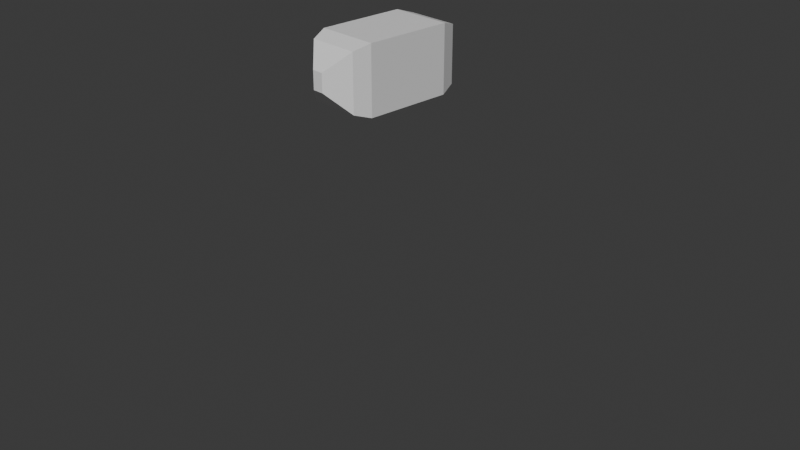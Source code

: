 # Source: ChiclePrueba.blend  (saved by Blender 4.4.32; exported with 4.5.12 LTS)
import bpy
from mathutils import Matrix  # noqa: F401  (used for matrix-valued properties, if any)

bpy.ops.wm.read_factory_settings(use_empty=True)
scene = bpy.context.scene
scene.name = 'Scene'

# ---- collections
col_collection = bpy.data.collections.new('Collection'); scene.collection.children.link(col_collection)

# ---- materials (node trees are filled in below, after node groups)
mat_colorchicle = bpy.data.materials.new('ColorChicle')
mat_colorchicle.roughness = 0.5
mat_material_001 = bpy.data.materials.new('Material.001')

# ---- material node trees
mat_colorchicle.use_nodes = True; mat_colorchicle.node_tree.nodes.clear()
_N = mat_colorchicle.node_tree.nodes; _L = mat_colorchicle.node_tree.links
n0 = _N.new('ShaderNodeBsdfPrincipled'); n0.name = 'Principled BSDF'; n0.location = (10, 300)
n0.inputs[27].default_value = (0.0, 0.0, 0.0, 1.0)
n0.inputs[28].default_value = 1.0
n1 = _N.new('ShaderNodeOutputMaterial'); n1.name = 'Material Output'; n1.location = (300, 300)
n2 = _N.new('ShaderNodeNormalMap'); n2.name = 'Normal Map'; n2.location = (-300, -300)
n2.label = 'Normal/Map'
n2.inputs[0].default_value = 0.0
_L.new(n0.outputs[0], n1.inputs[0])
_L.new(n2.outputs[0], n0.inputs[5])
n1.is_active_output = True
mat_material_001.use_nodes = True; mat_material_001.node_tree.nodes.clear()
_N = mat_material_001.node_tree.nodes; _L = mat_material_001.node_tree.links
n0 = _N.new('ShaderNodeBsdfPrincipled'); n0.name = 'Principled BSDF'; n0.location = (10, 300)
n0.inputs[0].default_value = (1.0, 0.0, 0.2875, 1.0)
n0.inputs[8].default_value = 0.08636
n1 = _N.new('ShaderNodeOutputMaterial'); n1.name = 'Material Output'; n1.location = (300, 300)
n2 = _N.new('ShaderNodeTexNoise'); n2.name = 'Noise Texture'; n2.location = (-356, 142)
n2.inputs[2].default_value = 5.1
n2.inputs[3].default_value = 2.1
n2.inputs[4].default_value = 0.7
_L.new(n0.outputs[0], n1.inputs[0])
_L.new(n2.outputs[0], n0.inputs[28])
n1.is_active_output = True

# ---- world
world_world = bpy.data.worlds.new('World'); scene.world = world_world
world_world.use_nodes = True; world_world.node_tree.nodes.clear()
_N = world_world.node_tree.nodes; _L = world_world.node_tree.links
n0 = _N.new('ShaderNodeOutputWorld'); n0.name = 'World Output'; n0.location = (300, 300)
n1 = _N.new('ShaderNodeBackground'); n1.name = 'Background'; n1.location = (10, 300)
n1.inputs[0].default_value = (0.05088, 0.05088, 0.05088, 1.0)
_L.new(n1.outputs[0], n0.inputs[0])
n0.is_active_output = True
world_world.color = (0.05088, 0.05088, 0.05088)
world_world.sun_shadow_jitter_overblur = 0.0

# ---- cameras
cam_camera = bpy.data.cameras.new('Camera')
cam_camera.clip_end = 100.0
cam_camera.ortho_scale = 7.314
cam_camera_001 = bpy.data.cameras.new('Camera.001')
cam_camera_001.clip_end = 100.0
cam_camera_001.ortho_scale = 7.314

# ---- meshes
me_cube_001 = bpy.data.meshes.new('Cube.001')
me_cube_001.from_pydata([(-0.3608, -0.6828, -0.2961), (-0.3608, -0.6828, -0.9405), (-0.9389, -0.6828, -0.2961), (-0.9389, -0.6828, -0.9405), (-1.0, 0.0, -1.0), (-0.2997, 0.0, -0.2366), (-1.0, 0.0, -0.2366), (-0.2997, 0.0, -1.0), (-1.0, -0.5, -1.0), (-0.2997, -0.5, -0.2366), (-1.0, -0.5, -0.2366), (-0.2997, -0.5, -1.0), (-0.7142, -0.8857, -0.7215), (-0.7142, -0.8857, -0.515), (-0.5855, -0.8857, -0.515), (-0.5855, -0.8857, -0.7215), (-0.3608, 0.6828, -0.2961), (-0.3608, 0.6828, -0.9405), (-0.9389, 0.6828, -0.2961), (-0.9389, 0.6828, -0.9405), (-1.0, 0.5, -1.0), (-0.2997, 0.5, -0.2366), (-1.0, 0.5, -0.2366), (-0.2997, 0.5, -1.0), (-0.7142, 0.8857, -0.7215), (-0.7142, 0.8857, -0.515), (-0.5855, 0.8857, -0.515), (-0.5855, 0.8857, -0.7215)], [], [(9, 10, 2, 0), (0, 2, 13, 14), (8, 11, 1, 3), (11, 9, 0, 1), (8, 10, 6, 4), (3, 2, 10, 8), (7, 5, 9, 11), (4, 7, 11, 8), (5, 6, 10, 9), (15, 14, 13, 12), (2, 3, 12, 13), (1, 0, 14, 15), (3, 1, 15, 12), (21, 16, 18, 22), (16, 26, 25, 18), (20, 19, 17, 23), (23, 17, 16, 21), (20, 4, 6, 22), (19, 20, 22, 18), (7, 23, 21, 5), (4, 20, 23, 7), (5, 21, 22, 6), (27, 24, 25, 26), (18, 25, 24, 19), (17, 27, 26, 16), (19, 24, 27, 17)])
me_cube_001.polygons.foreach_set('use_smooth', [True] * 26)
_k = set([(0, 1), (0, 2), (0, 9), (0, 14), (1, 3), (1, 11), (1, 15), (2, 3), (2, 10), (2, 13), (3, 8), (3, 12), (4, 8), (4, 20), (5, 9), (5, 21), (6, 10), (6, 22), (7, 11), (7, 23), (8, 10), (8, 11), (9, 10), (9, 11), (12, 13), (12, 15), (13, 14), (14, 15), (16, 17), (16, 18), (16, 21), (16, 26), (17, 19), (17, 23), (17, 27), (18, 19), (18, 22), (18, 25), (19, 20), (19, 24), (20, 22), (20, 23), (21, 22), (21, 23), (24, 25), (24, 27), (25, 26), (26, 27)])
me_cube_001.attributes.new('sharp_edge', 'BOOLEAN', 'EDGE').data.foreach_set('value', [ (min(e.vertices), max(e.vertices)) in _k for e in me_cube_001.edges])
_uv = me_cube_001.uv_layers.new(name='UVMap')
_uv.uv.foreach_set('vector', [0.625, 0.6875, 0.875, 0.6875, 0.875, 0.75, 0.625, 0.75, 0.625, 0.75, 0.875, 0.75, 0.875, 0.75, 0.625, 0.75, 0.125, 0.6875, 0.375, 0.6875, 0.375, 0.75, 0.125, 0.75, 0.375, 0.6875, 0.625, 0.6875, 0.625, 0.75, 0.375, 0.75, 0.375, 0.0625, 0.625, 0.0625, 0.625, 0.125, 0.375, 0.125, 0.375, 0.0, 0.625, 0.0, 0.625, 0.0625, 0.375, 0.0625, 0.375, 0.625, 0.625, 0.625, 0.625, 0.6875, 0.375, 0.6875, 0.125, 0.625, 0.375, 0.625, 0.375, 0.6875, 0.125, 0.6875, 0.625, 0.625, 0.875, 0.625, 0.875, 0.6875, 0.625, 0.6875, 0.375, 0.75, 0.625, 0.75, 0.625, 1.0, 0.375, 1.0, 0.625, 0.0, 0.375, 0.0, 0.375, 0.0, 0.625, 0.0, 0.375, 0.75, 0.625, 0.75, 0.625, 0.75, 0.375, 0.75, 0.125, 0.75, 0.375, 0.75, 0.375, 0.75, 0.125, 0.75, 0.625, 0.6875, 0.625, 0.75, 0.875, 0.75, 0.875, 0.6875, 0.625, 0.75, 0.625, 0.75, 0.875, 0.75, 0.875, 0.75, 0.125, 0.6875, 0.125, 0.75, 0.375, 0.75, 0.375, 0.6875, 0.375, 0.6875, 0.375, 0.75, 0.625, 0.75, 0.625, 0.6875, 0.375, 0.0625, 0.375, 0.125, 0.625, 0.125, 0.625, 0.0625, 0.375, 0.0, 0.375, 0.0625, 0.625, 0.0625, 0.625, 0.0, 0.375, 0.625, 0.375, 0.6875, 0.625, 0.6875, 0.625, 0.625, 0.125, 0.625, 0.125, 0.6875, 0.375, 0.6875, 0.375, 0.625, 0.625, 0.625, 0.625, 0.6875, 0.875, 0.6875, 0.875, 0.625, 0.375, 0.75, 0.375, 1.0, 0.625, 1.0, 0.625, 0.75, 0.625, 0.0, 0.625, 0.0, 0.375, 0.0, 0.375, 0.0, 0.375, 0.75, 0.375, 0.75, 0.625, 0.75, 0.625, 0.75, 0.125, 0.75, 0.125, 0.75, 0.375, 0.75, 0.375, 0.75])
me_cube_001.materials.append(mat_colorchicle)
me_cube_001.update()
me_cube_001.normals_split_custom_set([tuple(v) for v in zip(*[iter([0.0, -0.3097, 0.9508, 0.0, -0.3097, 0.9508, 0.0, -0.3097, 0.9508, 0.0, -0.3097, 0.9508, 0.0, -0.7335, 0.6797, 0.0, -0.7335, 0.6797, 0.0, -0.7335, 0.6797, 0.0, -0.7335, 0.6797, 0.0, -0.3097, -0.9508, 0.0, -0.3097, -0.9508, 0.0, -0.3097, -0.9508, 0.0, -0.3097, -0.9508, 0.9484, -0.3171, 0.0, 0.9484, -0.3171, 0.0, 0.9484, -0.3171, 0.0, 0.9484, -0.3171, 0.0, -1.0, 0.0, 0.0, -1.0, 0.0, 0.0, -1.0, 0.0, 0.0, -1.0, 0.0, 0.0, -0.9484, -0.3171, 0.0, -0.9484, -0.3171, 0.0, -0.9484, -0.3171, 0.0, -0.9484, -0.3171, 0.0, 1.0, 0.0, 0.0, 1.0, 0.0, 0.0, 1.0, 0.0, 0.0, 1.0, 0.0, 0.0, 0.0, 0.0, -1.0, 0.0, 0.0, -1.0, 0.0, 0.0, -1.0, 0.0, 0.0, -1.0, 0.0, 0.0, 1.0, 0.0, 0.0, 1.0, 0.0, 0.0, 1.0, 0.0, 0.0, 1.0, 0.0, -1.0, 0.0, 0.0, -1.0, 0.0, 0.0, -1.0, 0.0, 0.0, -1.0, 0.0, -0.6701, -0.7423, 0.0, -0.6701, -0.7423, 0.0, -0.6701, -0.7423, 0.0, -0.6701, -0.7423, 0.0, 0.6701, -0.7423, 0.0, 0.6701, -0.7423, 0.0, 0.6701, -0.7423, 0.0, 0.6701, -0.7423, 0.0, 0.0, -0.7335, -0.6797, 0.0, -0.7335, -0.6797, 0.0, -0.7335, -0.6797, 0.0, -0.7335, -0.6797, 0.0, 0.3097, 0.9508, 0.0, 0.3097, 0.9508, 0.0, 0.3097, 0.9508, 0.0, 0.3097, 0.9508, 0.0, 0.7335, 0.6797, 0.0, 0.7335, 0.6797, 0.0, 0.7335, 0.6797, 0.0, 0.7335, 0.6797, 0.0, 0.3097, -0.9508, 0.0, 0.3097, -0.9508, 0.0, 0.3097, -0.9508, 0.0, 0.3097, -0.9508, 0.9484, 0.3171, 0.0, 0.9484, 0.3171, 0.0, 0.9484, 0.3171, 0.0, 0.9484, 0.3171, 0.0, -1.0, 0.0, 0.0, -1.0, 0.0, 0.0, -1.0, 0.0, 0.0, -1.0, 0.0, 0.0, -0.9484, 0.3171, 0.0, -0.9484, 0.3171, 0.0, -0.9484, 0.3171, 0.0, -0.9484, 0.3171, 0.0, 1.0, 0.0, 0.0, 1.0, 0.0, 0.0, 1.0, 0.0, 0.0, 1.0, 0.0, 0.0, 0.0, 0.0, -1.0, 0.0, 0.0, -1.0, 0.0, 0.0, -1.0, 0.0, 0.0, -1.0, 0.0, 0.0, 1.0, 0.0, 0.0, 1.0, 0.0, 0.0, 1.0, 0.0, 0.0, 1.0, 0.0, 1.0, 0.0, 0.0, 1.0, 0.0, 0.0, 1.0, 0.0, 0.0, 1.0, 0.0, -0.6701, 0.7423, 0.0, -0.6701, 0.7423, 0.0, -0.6701, 0.7423, 0.0, -0.6701, 0.7423, 0.0, 0.6701, 0.7423, 0.0, 0.6701, 0.7423, 0.0, 0.6701, 0.7423, 0.0, 0.6701, 0.7423, 0.0, 0.0, 0.7335, -0.6797, 0.0, 0.7335, -0.6797, 0.0, 0.7335, -0.6797, 0.0, 0.7335, -0.6797])] * 3)])
me_icosphere_003 = bpy.data.meshes.new('Icosphere.003')
me_icosphere_003.from_pydata([(0.0, 0.0, -1.0), (0.7236, -0.5257, -0.4472), (-0.2764, -0.8506, -0.4472), (-0.8944, 0.0, -0.4472), (-0.2764, 0.8506, -0.4472), (0.7236, 0.5257, -0.4472), (0.2764, -0.8506, 0.4472), (-0.7236, -0.5257, 0.4472), (-0.7236, 0.5257, 0.4472), (0.2764, 0.8506, 0.4472), (0.8944, 0.0, 0.4472), (0.0, 0.0, 1.0), (-0.1625, -0.5, -0.8507), (0.4253, -0.309, -0.8507), (0.2629, -0.809, -0.5257), (0.8506, 0.0, -0.5257), (0.4253, 0.309, -0.8507), (-0.5257, 0.0, -0.8507), (-0.6882, -0.5, -0.5257), (-0.1625, 0.5, -0.8507), (-0.6882, 0.5, -0.5257), (0.2629, 0.809, -0.5257), (0.9511, -0.309, 0.0), (0.9511, 0.309, 0.0), (0.0, -1.0, 0.0), (0.5878, -0.809, 0.0), (-0.9511, -0.309, 0.0), (-0.5878, -0.809, 0.0), (-0.5878, 0.809, 0.0), (-0.9511, 0.309, 0.0), (0.5878, 0.809, 0.0), (0.0, 1.0, 0.0), (0.6882, -0.5, 0.5257), (-0.2629, -0.809, 0.5257), (-0.8506, 0.0, 0.5257), (-0.2629, 0.809, 0.5257), (0.6882, 0.5, 0.5257), (0.1625, -0.5, 0.8507), (0.5257, 0.0, 0.8507), (-0.4253, -0.309, 0.8507), (-0.4253, 0.309, 0.8507), (0.1625, 0.5, 0.8507)], [], [(0, 13, 12), (1, 13, 15), (0, 12, 17), (0, 17, 19), (0, 19, 16), (1, 15, 22), (2, 14, 24), (3, 18, 26), (4, 20, 28), (5, 21, 30), (1, 22, 25), (2, 24, 27), (3, 26, 29), (4, 28, 31), (5, 30, 23), (6, 32, 37), (7, 33, 39), (8, 34, 40), (9, 35, 41), (10, 36, 38), (38, 41, 11), (38, 36, 41), (36, 9, 41), (41, 40, 11), (41, 35, 40), (35, 8, 40), (40, 39, 11), (40, 34, 39), (34, 7, 39), (39, 37, 11), (39, 33, 37), (33, 6, 37), (37, 38, 11), (37, 32, 38), (32, 10, 38), (23, 36, 10), (23, 30, 36), (30, 9, 36), (31, 35, 9), (31, 28, 35), (28, 8, 35), (29, 34, 8), (29, 26, 34), (26, 7, 34), (27, 33, 7), (27, 24, 33), (24, 6, 33), (25, 32, 6), (25, 22, 32), (22, 10, 32), (30, 31, 9), (30, 21, 31), (21, 4, 31), (28, 29, 8), (28, 20, 29), (20, 3, 29), (26, 27, 7), (26, 18, 27), (18, 2, 27), (24, 25, 6), (24, 14, 25), (14, 1, 25), (22, 23, 10), (22, 15, 23), (15, 5, 23), (16, 21, 5), (16, 19, 21), (19, 4, 21), (19, 20, 4), (19, 17, 20), (17, 3, 20), (17, 18, 3), (17, 12, 18), (12, 2, 18), (15, 16, 5), (15, 13, 16), (13, 0, 16), (12, 14, 2), (12, 13, 14), (13, 1, 14)])
me_icosphere_003.polygons.foreach_set('use_smooth', [True] * 80)
_uv = me_icosphere_003.uv_layers.new(name='UVMap')
_uv.uv.foreach_set('vector', [0.1818, 0.0, 0.2273, 0.07873, 0.1364, 0.07873, 0.2727, 0.1575, 0.3182, 0.07873, 0.3636, 0.1575, 0.9091, 0.0, 0.9545, 0.07873, 0.8636, 0.07873, 0.7273, 0.0, 0.7727, 0.07873, 0.6818, 0.07873, 0.5455, 0.0, 0.5909, 0.07873, 0.5, 0.07873, 0.2727, 0.1575, 0.3636, 0.1575, 0.3182, 0.2362, 0.09091, 0.1575, 0.1818, 0.1575, 0.1364, 0.2362, 0.8182, 0.1575, 0.9091, 0.1575, 0.8636, 0.2362, 0.6364, 0.1575, 0.7273, 0.1575, 0.6818, 0.2362, 0.4545, 0.1575, 0.5455, 0.1575, 0.5, 0.2362, 0.2727, 0.1575, 0.3182, 0.2362, 0.2273, 0.2362, 0.09091, 0.1575, 0.1364, 0.2362, 0.04546, 0.2362, 0.8182, 0.1575, 0.8636, 0.2362, 0.7727, 0.2362, 0.6364, 0.1575, 0.6818, 0.2362, 0.5909, 0.2362, 0.4545, 0.1575, 0.5, 0.2362, 0.4091, 0.2362, 0.1818, 0.3149, 0.2727, 0.3149, 0.2273, 0.3937, 0.0, 0.3149, 0.09091, 0.3149, 0.04546, 0.3937, 0.7273, 0.3149, 0.8182, 0.3149, 0.7727, 0.3937, 0.5455, 0.3149, 0.6364, 0.3149, 0.5909, 0.3937, 0.3636, 0.3149, 0.4545, 0.3149, 0.4091, 0.3937, 0.4091, 0.3937, 0.5, 0.3937, 0.4545, 0.4724, 0.4091, 0.3937, 0.4545, 0.3149, 0.5, 0.3937, 0.4545, 0.3149, 0.5455, 0.3149, 0.5, 0.3937, 0.5909, 0.3937, 0.6818, 0.3937, 0.6364, 0.4724, 0.5909, 0.3937, 0.6364, 0.3149, 0.6818, 0.3937, 0.6364, 0.3149, 0.7273, 0.3149, 0.6818, 0.3937, 0.7727, 0.3937, 0.8636, 0.3937, 0.8182, 0.4724, 0.7727, 0.3937, 0.8182, 0.3149, 0.8636, 0.3937, 0.8182, 0.3149, 0.9091, 0.3149, 0.8636, 0.3937, 0.04546, 0.3937, 0.1364, 0.3937, 0.09091, 0.4724, 0.04546, 0.3937, 0.09091, 0.3149, 0.1364, 0.3937, 0.09091, 0.3149, 0.1818, 0.3149, 0.1364, 0.3937, 0.2273, 0.3937, 0.3182, 0.3937, 0.2727, 0.4724, 0.2273, 0.3937, 0.2727, 0.3149, 0.3182, 0.3937, 0.2727, 0.3149, 0.3636, 0.3149, 0.3182, 0.3937, 0.4091, 0.2362, 0.4545, 0.3149, 0.3636, 0.3149, 0.4091, 0.2362, 0.5, 0.2362, 0.4545, 0.3149, 0.5, 0.2362, 0.5455, 0.3149, 0.4545, 0.3149, 0.5909, 0.2362, 0.6364, 0.3149, 0.5455, 0.3149, 0.5909, 0.2362, 0.6818, 0.2362, 0.6364, 0.3149, 0.6818, 0.2362, 0.7273, 0.3149, 0.6364, 0.3149, 0.7727, 0.2362, 0.8182, 0.3149, 0.7273, 0.3149, 0.7727, 0.2362, 0.8636, 0.2362, 0.8182, 0.3149, 0.8636, 0.2362, 0.9091, 0.3149, 0.8182, 0.3149, 0.04546, 0.2362, 0.09091, 0.3149, 0.0, 0.3149, 0.04546, 0.2362, 0.1364, 0.2362, 0.09091, 0.3149, 0.1364, 0.2362, 0.1818, 0.3149, 0.09091, 0.3149, 0.2273, 0.2362, 0.2727, 0.3149, 0.1818, 0.3149, 0.2273, 0.2362, 0.3182, 0.2362, 0.2727, 0.3149, 0.3182, 0.2362, 0.3636, 0.3149, 0.2727, 0.3149, 0.5, 0.2362, 0.5909, 0.2362, 0.5455, 0.3149, 0.5, 0.2362, 0.5455, 0.1575, 0.5909, 0.2362, 0.5455, 0.1575, 0.6364, 0.1575, 0.5909, 0.2362, 0.6818, 0.2362, 0.7727, 0.2362, 0.7273, 0.3149, 0.6818, 0.2362, 0.7273, 0.1575, 0.7727, 0.2362, 0.7273, 0.1575, 0.8182, 0.1575, 0.7727, 0.2362, 0.8636, 0.2362, 0.9545, 0.2362, 0.9091, 0.3149, 0.8636, 0.2362, 0.9091, 0.1575, 0.9545, 0.2362, 0.9091, 0.1575, 1.0, 0.1575, 0.9545, 0.2362, 0.1364, 0.2362, 0.2273, 0.2362, 0.1818, 0.3149, 0.1364, 0.2362, 0.1818, 0.1575, 0.2273, 0.2362, 0.1818, 0.1575, 0.2727, 0.1575, 0.2273, 0.2362, 0.3182, 0.2362, 0.4091, 0.2362, 0.3636, 0.3149, 0.3182, 0.2362, 0.3636, 0.1575, 0.4091, 0.2362, 0.3636, 0.1575, 0.4545, 0.1575, 0.4091, 0.2362, 0.5, 0.07873, 0.5455, 0.1575, 0.4545, 0.1575, 0.5, 0.07873, 0.5909, 0.07873, 0.5455, 0.1575, 0.5909, 0.07873, 0.6364, 0.1575, 0.5455, 0.1575, 0.6818, 0.07873, 0.7273, 0.1575, 0.6364, 0.1575, 0.6818, 0.07873, 0.7727, 0.07873, 0.7273, 0.1575, 0.7727, 0.07873, 0.8182, 0.1575, 0.7273, 0.1575, 0.8636, 0.07873, 0.9091, 0.1575, 0.8182, 0.1575, 0.8636, 0.07873, 0.9545, 0.07873, 0.9091, 0.1575, 0.9545, 0.07873, 1.0, 0.1575, 0.9091, 0.1575, 0.3636, 0.1575, 0.4091, 0.07873, 0.4545, 0.1575, 0.3636, 0.1575, 0.3182, 0.07873, 0.4091, 0.07873, 0.3182, 0.07873, 0.3636, 0.0, 0.4091, 0.07873, 0.1364, 0.07873, 0.1818, 0.1575, 0.09091, 0.1575, 0.1364, 0.07873, 0.2273, 0.07873, 0.1818, 0.1575, 0.2273, 0.07873, 0.2727, 0.1575, 0.1818, 0.1575])
me_icosphere_003.materials.append(mat_material_001)
me_icosphere_003.update()

# ---- objects
ob_camera = bpy.data.objects.new('Camera', cam_camera)
ob_camera_001 = bpy.data.objects.new('Camera.001', cam_camera_001)
ob_cube = bpy.data.objects.new('Cube', me_cube_001)
ob_icosphere = bpy.data.objects.new('Icosphere', me_icosphere_003)

# ---- transforms, parenting, visibility, modifiers, constraints
ob_camera.location = (7.359, -6.926, 4.958)
ob_camera.rotation_euler = (1.109, 0.0, 0.8149)
ob_camera.lock_rotations_4d = False
ob_camera.empty_display_type = 'ARROWS'
ob_camera.color = (0.0, 0.0, 0.0, 0.0)
ob_camera.display_type = 'WIRE'
ob_camera.lineart.crease_threshold = 0.0
ob_camera_001.location = (7.359, -6.926, 4.958)
ob_camera_001.rotation_euler = (1.109, -8.585e-08, 0.8149)
ob_camera_001.color = (0.8, 0.8, 0.8, 1.0)
ob_cube.location = (0.0, 0.4146, 2.024)
ob_cube.rotation_euler = (-1.629e-07, 0.0, 0.0)
ob_cube.color = (0.8, 0.8, 0.8, 1.0)
ob_icosphere.location = (0.0, 0.0, 5.678)
_m = ob_icosphere.modifiers.new('Subdivision', 'SUBSURF')
_m.levels = 3

# ---- collection membership
col_collection.objects.link(ob_camera)
col_collection.objects.link(ob_camera_001)
col_collection.objects.link(ob_cube)
col_collection.objects.link(ob_icosphere)

# ---- scene / render settings (as saved in the file)
scene.camera = ob_camera
scene.frame_start = 1; scene.frame_end = 250; scene.frame_set(40)
scene.render.engine = 'BLENDER_EEVEE_NEXT'
bpy.context.view_layer.update()

# ---- added for rendering (the .blend has no usable light): sun
light_auto_sun = bpy.data.lights.new('AutoSun', 'SUN')
light_auto_sun.energy = 3.0
light_auto_sun.angle = 0.0523599
ob_auto_sun = bpy.data.objects.new('AutoSun', light_auto_sun)
scene.collection.objects.link(ob_auto_sun)
ob_auto_sun.rotation_euler = (0.872665, 0.174533, 0.523599)
bpy.context.view_layer.update()
